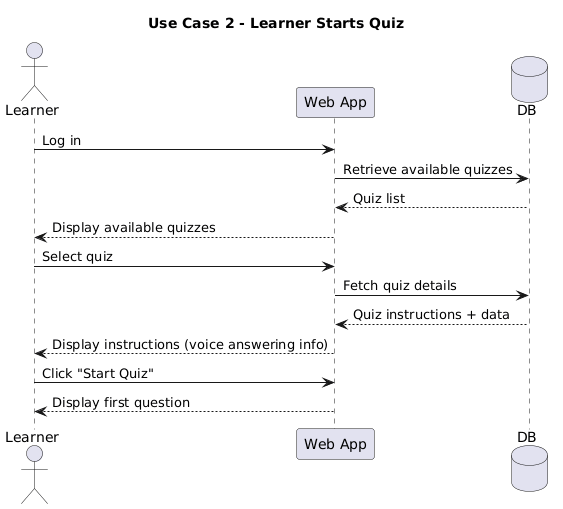

The diagram above was rendered by PlantUML. Its source (embedded in the PNG):
@startuml
title Use Case 2 - Learner Starts Quiz

actor Learner
participant "Web App" as App
database DB

Learner -> App : Log in
App -> DB : Retrieve available quizzes
DB --> App : Quiz list
App --> Learner : Display available quizzes

Learner -> App : Select quiz
App -> DB : Fetch quiz details
DB --> App : Quiz instructions + data

App --> Learner : Display instructions (voice answering info)

Learner -> App : Click "Start Quiz"
App --> Learner : Display first question
@enduml